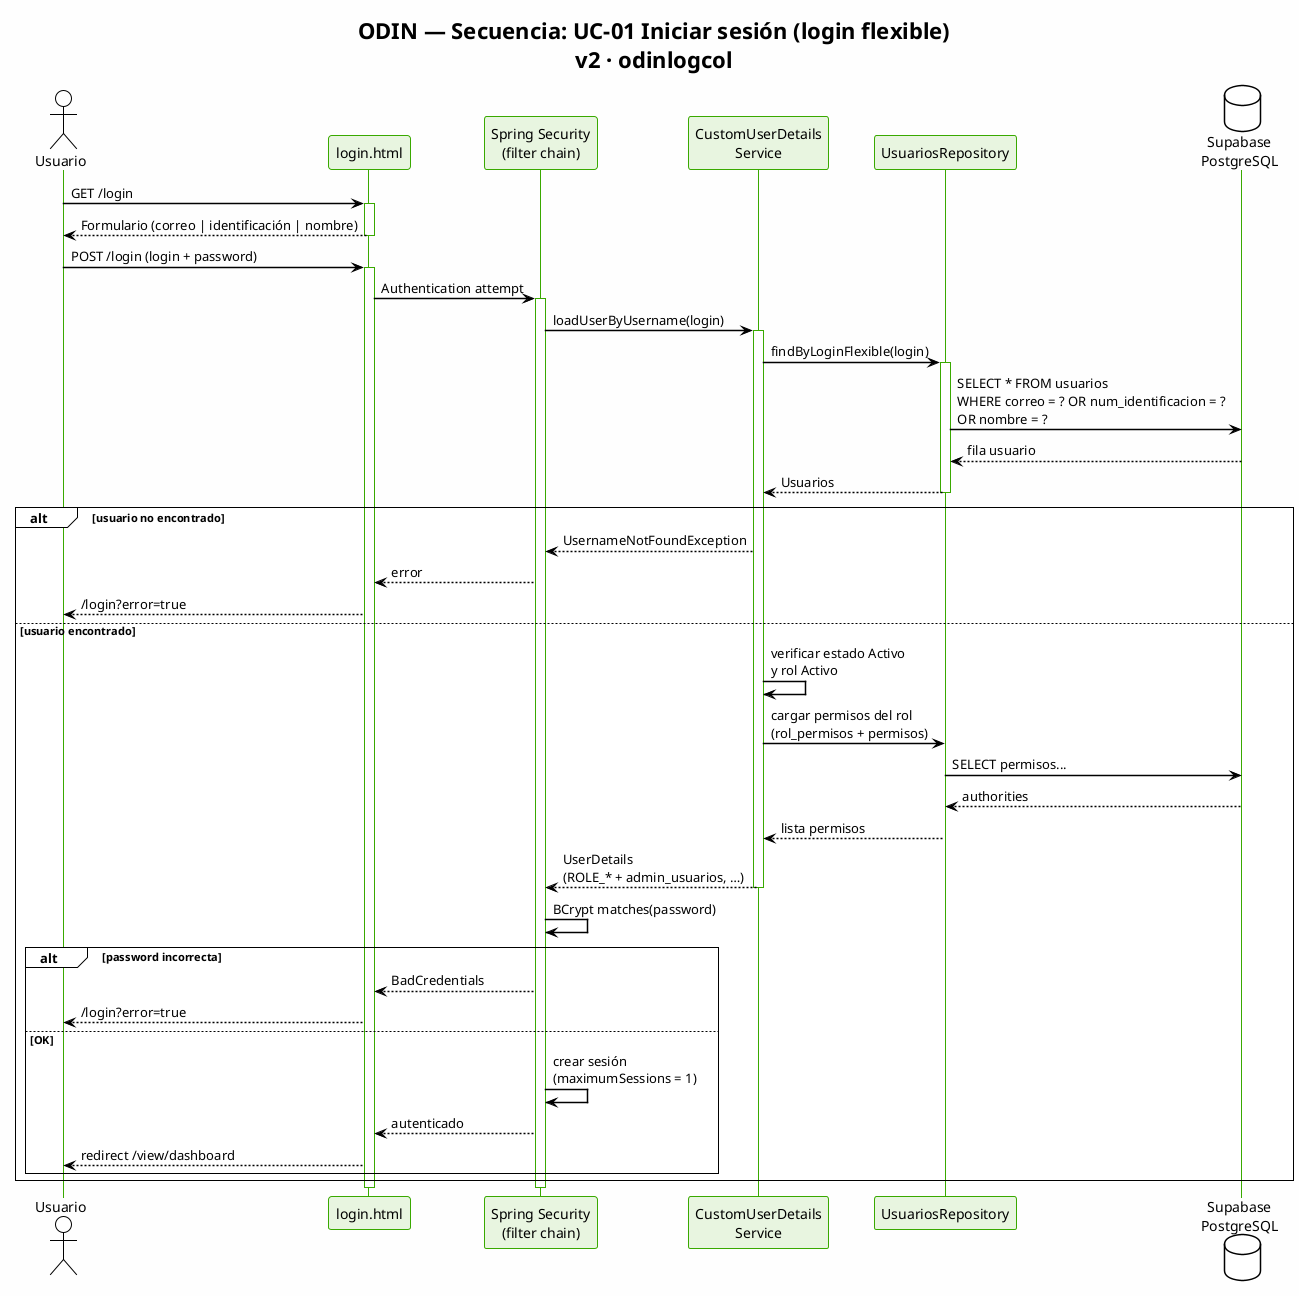

The diagram above was rendered by PlantUML. Its source (embedded in the PNG):
@startuml ODIN_Secuencia_Login
!theme plain
skinparam backgroundColor #FEFEFE
skinparam defaultFontName Arial
skinparam sequenceArrowThickness 1.5
skinparam responseMessageBelowArrow true
skinparam sequenceLifeLineBorderColor #39A900
skinparam participantBorderColor #39A900
skinparam participantBackgroundColor #E8F5E0
title ODIN — Secuencia: UC-01 Iniciar sesión (login flexible)\nv2 · odinlogcol

actor "Usuario" as U
participant "login.html" as V
participant "Spring Security\n(filter chain)" as S
participant "CustomUserDetails\nService" as C
participant "UsuariosRepository" as R
database "Supabase\nPostgreSQL" as DB

U -> V : GET /login
activate V
V --> U : Formulario (correo | identificación | nombre)
deactivate V

U -> V : POST /login (login + password)
activate V
V -> S : Authentication attempt
activate S
S -> C : loadUserByUsername(login)
activate C
C -> R : findByLoginFlexible(login)
activate R
R -> DB : SELECT * FROM usuarios\nWHERE correo = ? OR num_identificacion = ?\nOR nombre = ?
DB --> R : fila usuario
R --> C : Usuarios
deactivate R

alt usuario no encontrado
  C --> S : UsernameNotFoundException
  S --> V : error
  V --> U : /login?error=true
else usuario encontrado
  C -> C : verificar estado Activo\ny rol Activo
  C -> R : cargar permisos del rol\n(rol_permisos + permisos)
  R -> DB : SELECT permisos...
  DB --> R : authorities
  R --> C : lista permisos
  C --> S : UserDetails\n(ROLE_* + admin_usuarios, …)
  deactivate C
  S -> S : BCrypt matches(password)
  alt password incorrecta
    S --> V : BadCredentials
    V --> U : /login?error=true
  else OK
    S -> S : crear sesión\n(maximumSessions = 1)
    S --> V : autenticado
    V --> U : redirect /view/dashboard
  end
end
deactivate S
deactivate V

@enduml